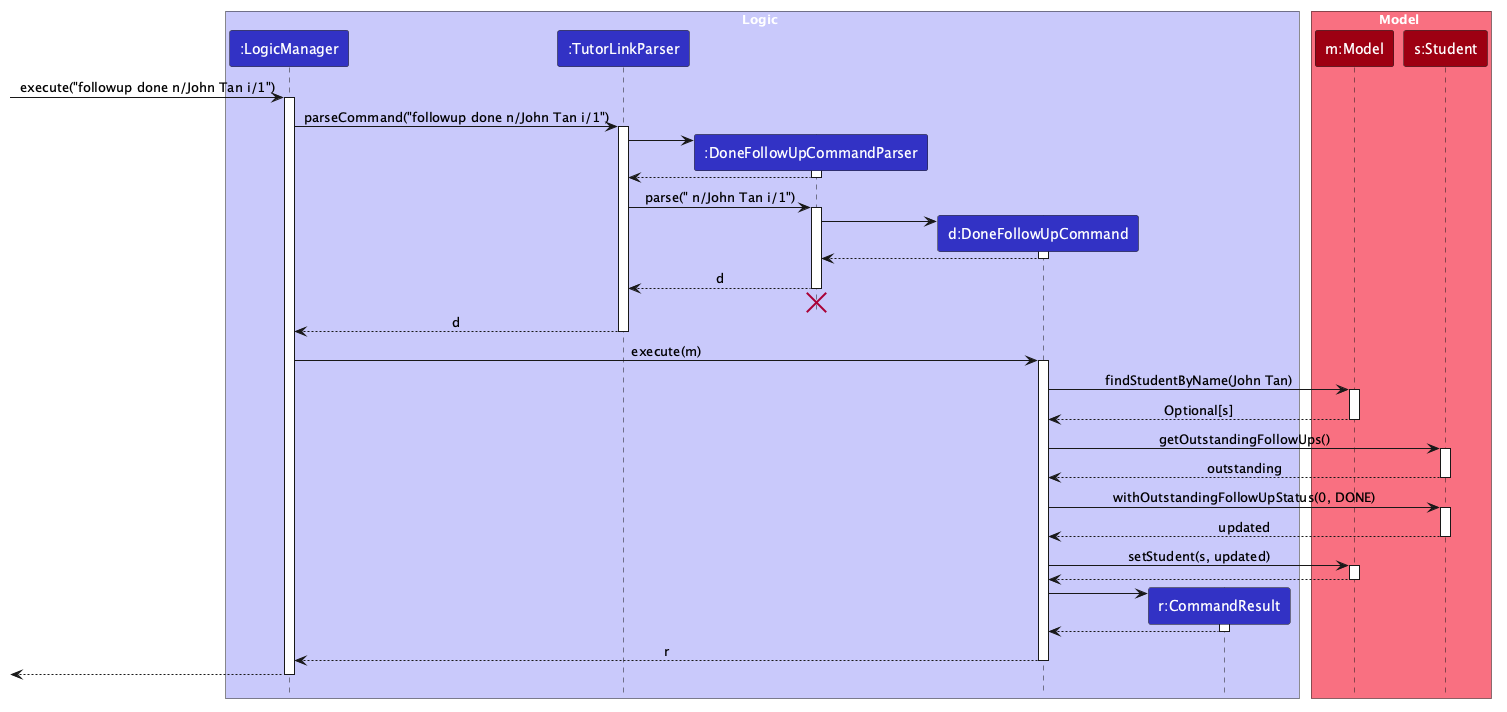

The diagram above was rendered by PlantUML. Its source (embedded in the PNG):
@startuml
!include style.puml
skinparam ArrowFontStyle plain

box Logic LOGIC_COLOR_T1
participant ":LogicManager" as LogicManager LOGIC_COLOR
participant ":TutorLinkParser" as TutorLinkParser LOGIC_COLOR
participant ":DoneFollowUpCommandParser" as DoneFollowUpCommandParser LOGIC_COLOR
participant "d:DoneFollowUpCommand" as DoneFollowUpCommand LOGIC_COLOR
participant "r:CommandResult" as CommandResult LOGIC_COLOR
end box

box Model MODEL_COLOR_T1
participant "m:Model" as Model MODEL_COLOR
participant "s:Student" as Student MODEL_COLOR
end box

[-> LogicManager : execute("followup done n/John Tan i/1")
activate LogicManager

LogicManager -> TutorLinkParser : parseCommand("followup done n/John Tan i/1")
activate TutorLinkParser

create DoneFollowUpCommandParser
TutorLinkParser -> DoneFollowUpCommandParser
activate DoneFollowUpCommandParser

DoneFollowUpCommandParser --> TutorLinkParser
deactivate DoneFollowUpCommandParser

TutorLinkParser -> DoneFollowUpCommandParser : parse(" n/John Tan i/1")
activate DoneFollowUpCommandParser

create DoneFollowUpCommand
DoneFollowUpCommandParser -> DoneFollowUpCommand
activate DoneFollowUpCommand

DoneFollowUpCommand --> DoneFollowUpCommandParser
deactivate DoneFollowUpCommand

DoneFollowUpCommandParser --> TutorLinkParser : d
deactivate DoneFollowUpCommandParser
'Hidden arrow to position the destroy marker below the end of the activation bar.
DoneFollowUpCommandParser -[hidden]-> TutorLinkParser
destroy DoneFollowUpCommandParser

TutorLinkParser --> LogicManager : d
deactivate TutorLinkParser

LogicManager -> DoneFollowUpCommand : execute(m)
activate DoneFollowUpCommand

DoneFollowUpCommand -> Model : findStudentByName(John Tan)
activate Model

Model --> DoneFollowUpCommand : Optional[s]
deactivate Model

DoneFollowUpCommand -> Student : getOutstandingFollowUps()
activate Student

Student --> DoneFollowUpCommand : outstanding
deactivate Student

DoneFollowUpCommand -> Student : withOutstandingFollowUpStatus(0, DONE)
activate Student

Student --> DoneFollowUpCommand : updated
deactivate Student

DoneFollowUpCommand -> Model : setStudent(s, updated)
activate Model

Model --> DoneFollowUpCommand
deactivate Model

create CommandResult
DoneFollowUpCommand -> CommandResult
activate CommandResult

CommandResult --> DoneFollowUpCommand
deactivate CommandResult

DoneFollowUpCommand --> LogicManager : r
deactivate DoneFollowUpCommand

[<--LogicManager
deactivate LogicManager
@enduml